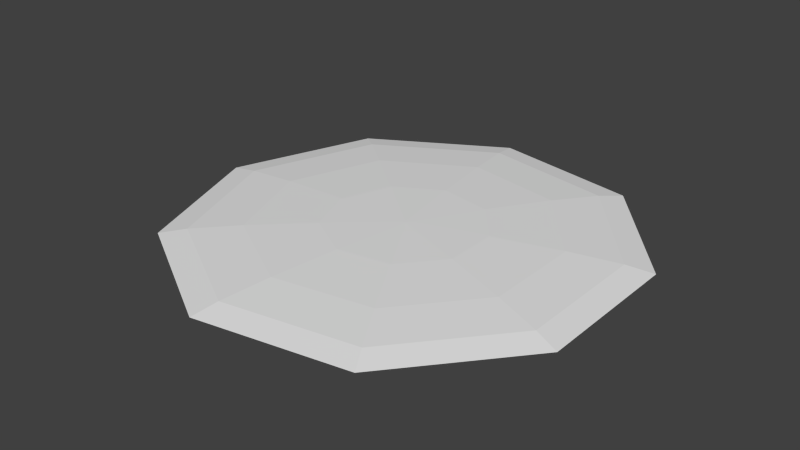 # Source: construyendo.blend  (saved by Blender 2.71.0; exported with 4.5.12 LTS)
import bpy
from mathutils import Matrix  # noqa: F401  (used for matrix-valued properties, if any)

bpy.ops.wm.read_factory_settings(use_empty=True)
scene = bpy.context.scene
scene.name = 'Scene'

# ---- collections
col_collection_1 = bpy.data.collections.new('Collection 1'); scene.collection.children.link(col_collection_1)

# ---- materials (node trees are filled in below, after node groups)
mat_material_001 = bpy.data.materials.new('Material.001')
mat_material_001.alpha_threshold = 0.0
mat_material_001.use_transparent_shadow = False
mat_material_001.roughness = 0.5
mat_material_001.line_color = (0.0, 0.0, 0.0, 1.0)

# ---- material node trees

# ---- world
world_world = bpy.data.worlds.new('World'); scene.world = world_world
world_world.color = (0.05088, 0.05088, 0.05088)
world_world.use_sun_shadow = False
world_world.sun_shadow_jitter_overblur = 0.0
world_world.cycles.sampling_method = 'MANUAL'
world_world.cycles.sample_map_resolution = 256

# ---- meshes
me_sphere = bpy.data.meshes.new('Sphere')
me_sphere.from_pydata([(-3.78, -10.41, 0.2012), (-1.541, -9.117, 0.2614), (-2.895, -7.981, 0.2012), (-3.901, -7.137, 0.1091), (-4.436, -6.688, -0.00397), (-0.3492, -8.43, 0.2614), (-0.6563, -6.688, 0.2012), (-0.8843, -5.395, 0.1091), (-1.006, -4.707, -0.00397), (-7.54e-07, -10.41, 0.2823), (1.006, -8.668, 0.2614), (1.89, -7.137, 0.2012), (2.546, -6.0, 0.1091), (2.895, -5.395, -0.00397), (1.89, -9.722, 0.2614), (3.552, -9.117, 0.2012), (4.785, -8.668, 0.1091), (5.441, -8.43, -0.00397), (1.89, -11.1, 0.2614), (3.552, -11.7, 0.2012), (4.785, -12.15, 0.1091), (5.441, -12.39, -0.00397), (1.006, -12.15, 0.2614), (1.89, -13.68, 0.2012), (2.546, -14.82, 0.1091), (2.895, -15.42, -0.00397), (-0.3492, -12.39, 0.2614), (-0.6563, -14.13, 0.2012), (-0.8843, -15.42, 0.1091), (-1.006, -16.11, -0.00397), (-1.541, -11.7, 0.2614), (-2.895, -12.84, 0.2012), (-3.901, -13.68, 0.1091), (-4.436, -14.13, -0.00397), (-2.011, -10.41, 0.2614), (-5.092, -10.41, 0.1091), (-5.791, -10.41, -0.00397)], [], [(4, 3, 7, 8), (3, 2, 6, 7), (2, 1, 5, 6), (8, 7, 12, 13), (7, 6, 11, 12), (6, 5, 10, 11), (13, 12, 16, 17), (12, 11, 15, 16), (11, 10, 14, 15), (17, 16, 20, 21), (16, 15, 19, 20), (15, 14, 18, 19), (21, 20, 24, 25), (20, 19, 23, 24), (19, 18, 22, 23), (25, 24, 28, 29), (24, 23, 27, 28), (23, 22, 26, 27), (29, 28, 32, 33), (28, 27, 31, 32), (27, 26, 30, 31), (33, 32, 35, 36), (36, 35, 3, 4), (35, 0, 2, 3), (0, 34, 1, 2), (34, 9, 1), (1, 9, 5), (5, 9, 10), (10, 9, 14), (14, 9, 18), (18, 9, 22), (22, 9, 26), (26, 9, 30), (32, 31, 0, 35), (31, 30, 34, 0), (30, 9, 34)])
_uv = me_sphere.uv_layers.new(name='UVMap')
_uv.uv.foreach_set('vector', [0.1556, 0.6623, 0.1554, 0.6613, 0.1597, 0.6588, 0.1604, 0.6595, 0.1554, 0.6613, 0.1551, 0.6595, 0.1582, 0.6576, 0.1597, 0.6588, 0.1551, 0.6595, 0.1546, 0.657, 0.1563, 0.656, 0.1582, 0.6576, 0.1604, 0.6595, 0.1597, 0.6588, 0.1613, 0.6542, 0.1623, 0.6542, 0.1597, 0.6588, 0.1582, 0.6576, 0.1595, 0.6542, 0.1613, 0.6542, 0.1582, 0.6576, 0.1563, 0.656, 0.157, 0.6542, 0.1595, 0.6542, 0.1623, 0.6542, 0.1613, 0.6542, 0.1597, 0.6496, 0.1604, 0.649, 0.1613, 0.6542, 0.1595, 0.6542, 0.1582, 0.6508, 0.1597, 0.6496, 0.1595, 0.6542, 0.157, 0.6542, 0.1563, 0.6524, 0.1582, 0.6508, 0.1604, 0.649, 0.1597, 0.6496, 0.1554, 0.6471, 0.1556, 0.6462, 0.1597, 0.6496, 0.1582, 0.6508, 0.1551, 0.649, 0.1554, 0.6471, 0.1582, 0.6508, 0.1563, 0.6524, 0.1546, 0.6514, 0.1551, 0.649, 0.1556, 0.6462, 0.1554, 0.6471, 0.1506, 0.648, 0.1501, 0.6471, 0.1554, 0.6471, 0.1551, 0.649, 0.1515, 0.6496, 0.1506, 0.648, 0.1551, 0.649, 0.1546, 0.6514, 0.1527, 0.6518, 0.1515, 0.6496, 0.1501, 0.6471, 0.1506, 0.648, 0.1474, 0.6518, 0.1465, 0.6514, 0.1506, 0.648, 0.1515, 0.6496, 0.1492, 0.6524, 0.1474, 0.6518, 0.1515, 0.6496, 0.1527, 0.6518, 0.1515, 0.6532, 0.1492, 0.6524, 0.1465, 0.6514, 0.1474, 0.6518, 0.1474, 0.6567, 0.1465, 0.657, 0.1474, 0.6518, 0.1492, 0.6524, 0.1492, 0.656, 0.1474, 0.6567, 0.1492, 0.6524, 0.1515, 0.6532, 0.1515, 0.6552, 0.1492, 0.656, 0.1465, 0.657, 0.1474, 0.6567, 0.1506, 0.6604, 0.1501, 0.6613, 0.1501, 0.6613, 0.1506, 0.6604, 0.1554, 0.6613, 0.1556, 0.6623, 0.1506, 0.6604, 0.1515, 0.6588, 0.1551, 0.6595, 0.1554, 0.6613, 0.1515, 0.6588, 0.1527, 0.6567, 0.1546, 0.657, 0.1551, 0.6595, 0.1527, 0.6567, 0.1542, 0.6542, 0.1546, 0.657, 0.1546, 0.657, 0.1542, 0.6542, 0.1563, 0.656, 0.1563, 0.656, 0.1542, 0.6542, 0.157, 0.6542, 0.157, 0.6542, 0.1542, 0.6542, 0.1563, 0.6524, 0.1563, 0.6524, 0.1542, 0.6542, 0.1546, 0.6514, 0.1546, 0.6514, 0.1542, 0.6542, 0.1527, 0.6518, 0.1527, 0.6518, 0.1542, 0.6542, 0.1515, 0.6532, 0.1515, 0.6532, 0.1542, 0.6542, 0.1515, 0.6552, 0.1474, 0.6567, 0.1492, 0.656, 0.1515, 0.6588, 0.1506, 0.6604, 0.1492, 0.656, 0.1515, 0.6552, 0.1527, 0.6567, 0.1515, 0.6588, 0.1515, 0.6552, 0.1542, 0.6542, 0.1527, 0.6567])
me_sphere.materials.append(mat_material_001)
me_sphere.use_remesh_preserve_volume = False
me_sphere.use_remesh_preserve_attributes = False
me_sphere.use_mirror_vertex_groups = False
me_sphere.update()

# ---- objects
ob_sphere = bpy.data.objects.new('Sphere', me_sphere)

# ---- transforms, parenting, visibility, modifiers, constraints
ob_sphere.location = (0.02172, 10.1, 0.007385)
ob_sphere.lineart.crease_threshold = 0.0

# ---- collection membership
col_collection_1.objects.link(ob_sphere)

# ---- scene / render settings (as saved in the file)
scene.frame_start = 1; scene.frame_end = 250; scene.frame_set(1)
scene.render.engine = 'BLENDER_EEVEE_NEXT'
scene.render.resolution_percentage = 50
scene.render.dither_intensity = 0.0
scene.cycles.use_denoising = False
scene.cycles.samples = 10
scene.cycles.sampling_pattern = 'TABULATED_SOBOL'
scene.cycles.light_sampling_threshold = 0.0
scene.cycles.use_adaptive_sampling = False
scene.cycles.use_light_tree = False
scene.cycles.blur_glossy = 0.0
scene.cycles.volume_bounces = 1
scene.cycles.pixel_filter_type = 'GAUSSIAN'
scene.cycles.sample_clamp_indirect = 0.0
scene.view_settings.view_transform = 'Standard'
bpy.context.view_layer.update()

# ---- added for rendering (the .blend has no active camera and no usable light): camera, sun
cam_auto = bpy.data.cameras.new('AutoCamera')
cam_auto.lens = 50.0
cam_auto.sensor_width = 36.0
cam_auto.clip_end = 1000.0
ob_auto_camera = bpy.data.objects.new('AutoCamera', cam_auto)
scene.collection.objects.link(ob_auto_camera)
ob_auto_camera.location = (14.6601, -18.0831, 11.9969)
ob_auto_camera.rotation_euler = (1.09748, -7.21219e-08, 0.694738)
scene.camera = ob_auto_camera
light_auto_sun = bpy.data.lights.new('AutoSun', 'SUN')
light_auto_sun.energy = 3.0
light_auto_sun.angle = 0.0523599
ob_auto_sun = bpy.data.objects.new('AutoSun', light_auto_sun)
scene.collection.objects.link(ob_auto_sun)
ob_auto_sun.rotation_euler = (0.872665, 0.174533, 0.523599)
bpy.context.view_layer.update()
